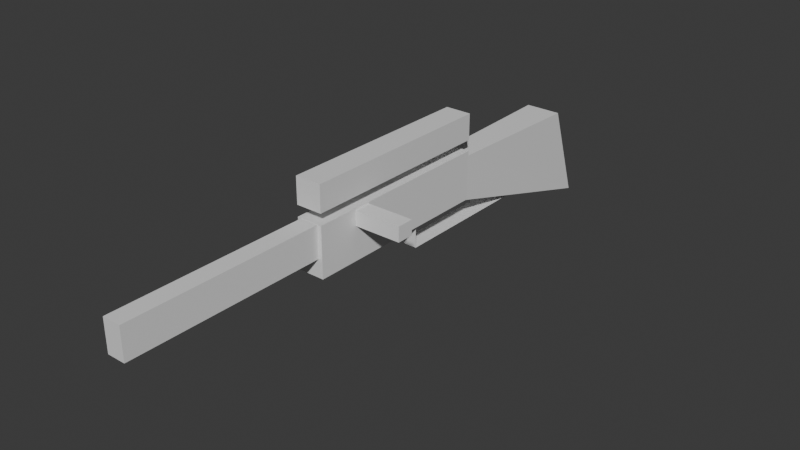 # Source: trackerrifle.blend  (saved by Blender 5.0.119; exported with 4.5.12 LTS)
import bpy
from mathutils import Matrix  # noqa: F401  (used for matrix-valued properties, if any)

bpy.ops.wm.read_factory_settings(use_empty=True)
scene = bpy.context.scene
scene.name = 'Scene'

# ---- collections
col_collection = bpy.data.collections.new('Collection'); scene.collection.children.link(col_collection)

# ---- materials (node trees are filled in below, after node groups)
mat_material = bpy.data.materials.new('Material')
mat_material.alpha_threshold = 0.0
mat_material.use_backface_culling_lightprobe_volume = False
mat_material.roughness = 0.5
mat_material.line_color = (0.0, 0.0, 0.0, 1.0)
mat_material_001 = bpy.data.materials.new('Material.001')
mat_material_001.alpha_threshold = 0.0
mat_material_001.use_backface_culling_lightprobe_volume = False
mat_material_001.roughness = 0.5
mat_material_001.line_color = (0.0, 0.0, 0.0, 1.0)
mat_material_002 = bpy.data.materials.new('Material.002')
mat_material_002.alpha_threshold = 0.0
mat_material_002.use_backface_culling_lightprobe_volume = False
mat_material_002.roughness = 0.5
mat_material_002.line_color = (0.0, 0.0, 0.0, 1.0)
mat_material_003 = bpy.data.materials.new('Material.003')
mat_material_003.alpha_threshold = 0.0
mat_material_003.use_backface_culling_lightprobe_volume = False
mat_material_003.roughness = 0.5
mat_material_003.line_color = (0.0, 0.0, 0.0, 1.0)
mat_material_004 = bpy.data.materials.new('Material.004')
mat_material_004.alpha_threshold = 0.0
mat_material_004.use_backface_culling_lightprobe_volume = False
mat_material_004.roughness = 0.5
mat_material_004.line_color = (0.0, 0.0, 0.0, 1.0)
mat_material_005 = bpy.data.materials.new('Material.005')
mat_material_005.alpha_threshold = 0.0
mat_material_005.use_backface_culling_lightprobe_volume = False
mat_material_005.roughness = 0.5
mat_material_005.line_color = (0.0, 0.0, 0.0, 1.0)

# ---- material node trees
mat_material.use_nodes = True; mat_material.node_tree.nodes.clear()
_N = mat_material.node_tree.nodes; _L = mat_material.node_tree.links
n0 = _N.new('ShaderNodeOutputMaterial'); n0.name = 'Material Output'; n0.location = (200, 100)
n1 = _N.new('ShaderNodeBsdfPrincipled'); n1.name = 'Principled BSDF'; n1.location = (-200, 100)
_L.new(n1.outputs[0], n0.inputs[0])
n0.is_active_output = True
mat_material_001.use_nodes = True; mat_material_001.node_tree.nodes.clear()
_N = mat_material_001.node_tree.nodes; _L = mat_material_001.node_tree.links
n0 = _N.new('ShaderNodeOutputMaterial'); n0.name = 'Material Output'; n0.location = (200, 100)
n1 = _N.new('ShaderNodeBsdfPrincipled'); n1.name = 'Principled BSDF'; n1.location = (-200, 100)
_L.new(n1.outputs[0], n0.inputs[0])
n0.is_active_output = True
mat_material_002.use_nodes = True; mat_material_002.node_tree.nodes.clear()
_N = mat_material_002.node_tree.nodes; _L = mat_material_002.node_tree.links
n0 = _N.new('ShaderNodeOutputMaterial'); n0.name = 'Material Output'; n0.location = (200, 100)
n1 = _N.new('ShaderNodeBsdfPrincipled'); n1.name = 'Principled BSDF'; n1.location = (-200, 100)
_L.new(n1.outputs[0], n0.inputs[0])
n0.is_active_output = True
mat_material_003.use_nodes = True; mat_material_003.node_tree.nodes.clear()
_N = mat_material_003.node_tree.nodes; _L = mat_material_003.node_tree.links
n0 = _N.new('ShaderNodeOutputMaterial'); n0.name = 'Material Output'; n0.location = (200, 100)
n1 = _N.new('ShaderNodeBsdfPrincipled'); n1.name = 'Principled BSDF'; n1.location = (-200, 100)
_L.new(n1.outputs[0], n0.inputs[0])
n0.is_active_output = True
mat_material_004.use_nodes = True; mat_material_004.node_tree.nodes.clear()
_N = mat_material_004.node_tree.nodes; _L = mat_material_004.node_tree.links
n0 = _N.new('ShaderNodeOutputMaterial'); n0.name = 'Material Output'; n0.location = (200, 100)
n1 = _N.new('ShaderNodeBsdfPrincipled'); n1.name = 'Principled BSDF'; n1.location = (-200, 100)
_L.new(n1.outputs[0], n0.inputs[0])
n0.is_active_output = True
mat_material_005.use_nodes = True; mat_material_005.node_tree.nodes.clear()
_N = mat_material_005.node_tree.nodes; _L = mat_material_005.node_tree.links
n0 = _N.new('ShaderNodeOutputMaterial'); n0.name = 'Material Output'; n0.location = (200, 100)
n1 = _N.new('ShaderNodeBsdfPrincipled'); n1.name = 'Principled BSDF'; n1.location = (-200, 100)
_L.new(n1.outputs[0], n0.inputs[0])
n0.is_active_output = True

# ---- world
world_world = bpy.data.worlds.new('World'); scene.world = world_world
world_world.use_nodes = True; world_world.node_tree.nodes.clear()
_N = world_world.node_tree.nodes; _L = world_world.node_tree.links
n0 = _N.new('ShaderNodeOutputWorld'); n0.name = 'World Output'; n0.location = (200, 100)
n1 = _N.new('ShaderNodeBackground'); n1.name = 'Background'; n1.location = (-200, 100)
n1.inputs[0].default_value = (0.05088, 0.05088, 0.05088, 1.0)
_L.new(n1.outputs[0], n0.inputs[0])
n0.is_active_output = True
world_world.color = (0.05088, 0.05088, 0.05088)
world_world.sun_shadow_jitter_overblur = 0.0

# ---- meshes
me_cube = bpy.data.meshes.new('Cube')
me_cube.from_pydata([(0.8515, 6.487, 1.621), (0.8515, 6.487, -1.621), (0.8515, -6.487, 1.621), (0.8515, -6.487, -1.621), (-0.8515, 6.487, 1.621), (-0.8515, 6.487, -1.621), (-0.8515, -6.487, 1.621), (-0.8515, -6.487, -1.621)], [], [(0, 4, 6, 2), (3, 2, 6, 7), (7, 6, 4, 5), (5, 1, 3, 7), (1, 0, 2, 3), (5, 4, 0, 1)])
_uv = me_cube.uv_layers.new(name='UVMap')
_uv.uv.foreach_set('vector', [0.625, 0.5, 0.875, 0.5, 0.875, 0.75, 0.625, 0.75, 0.375, 0.75, 0.625, 0.75, 0.625, 1.0, 0.375, 1.0, 0.375, 0.0, 0.625, 0.0, 0.625, 0.25, 0.375, 0.25, 0.125, 0.5, 0.375, 0.5, 0.375, 0.75, 0.125, 0.75, 0.375, 0.5, 0.625, 0.5, 0.625, 0.75, 0.375, 0.75, 0.375, 0.25, 0.625, 0.25, 0.625, 0.5, 0.375, 0.5])
me_cube.materials.append(mat_material)
me_cube.use_mirror_vertex_groups = False
me_cube.update()
me_cube_001 = bpy.data.meshes.new('Cube.001')
me_cube_001.from_pydata([(0.8515, 6.487, 0.07764), (0.8515, 6.487, -1.621), (0.8515, -6.487, 0.07764), (0.8515, -6.487, -1.621), (-0.8515, 6.487, 0.07764), (-0.8515, 6.487, -1.621), (-0.8515, -6.487, 0.07764), (-0.8515, -6.487, -1.621)], [], [(0, 4, 6, 2), (3, 2, 6, 7), (7, 6, 4, 5), (5, 1, 3, 7), (1, 0, 2, 3), (5, 4, 0, 1)])
_uv = me_cube_001.uv_layers.new(name='UVMap')
_uv.uv.foreach_set('vector', [0.625, 0.5, 0.875, 0.5, 0.875, 0.75, 0.625, 0.75, 0.375, 0.75, 0.625, 0.75, 0.625, 1.0, 0.375, 1.0, 0.375, 0.0, 0.625, 0.0, 0.625, 0.25, 0.375, 0.25, 0.125, 0.5, 0.375, 0.5, 0.375, 0.75, 0.125, 0.75, 0.375, 0.5, 0.625, 0.5, 0.625, 0.75, 0.375, 0.75, 0.375, 0.25, 0.625, 0.25, 0.625, 0.5, 0.375, 0.5])
me_cube_001.materials.append(mat_material_001)
me_cube_001.use_mirror_vertex_groups = False
me_cube_001.update()
me_cube_002 = bpy.data.meshes.new('Cube.002')
me_cube_002.from_pydata([(0.5951, 6.487, 1.621), (0.5951, 6.487, -0.4365), (0.5951, -6.487, 1.621), (0.5951, -6.487, -0.4365), (-0.5951, 6.487, 1.621), (-0.5951, 6.487, -0.4365), (-0.5951, -6.487, 1.621), (-0.5951, -6.487, -0.4365)], [], [(0, 4, 6, 2), (3, 2, 6, 7), (7, 6, 4, 5), (5, 1, 3, 7), (1, 0, 2, 3), (5, 4, 0, 1)])
_uv = me_cube_002.uv_layers.new(name='UVMap')
_uv.uv.foreach_set('vector', [0.625, 0.5, 0.875, 0.5, 0.875, 0.75, 0.625, 0.75, 0.375, 0.75, 0.625, 0.75, 0.625, 1.0, 0.375, 1.0, 0.375, 0.0, 0.625, 0.0, 0.625, 0.25, 0.375, 0.25, 0.125, 0.5, 0.375, 0.5, 0.375, 0.75, 0.125, 0.75, 0.375, 0.5, 0.625, 0.5, 0.625, 0.75, 0.375, 0.75, 0.375, 0.25, 0.625, 0.25, 0.625, 0.5, 0.375, 0.5])
me_cube_002.materials.append(mat_material_002)
me_cube_002.use_mirror_vertex_groups = False
me_cube_002.update()
me_cube_003 = bpy.data.meshes.new('Cube.003')
me_cube_003.from_pydata([(1.171, 3.077, 2.505), (1.171, 5.209, -3.748), (0.8515, -6.487, 2.535), (0.8515, -6.487, -0.4375), (-1.171, 3.077, 2.505), (-1.171, 5.209, -3.748), (-0.8515, -6.487, 2.535), (-0.8515, -6.487, -0.4375)], [], [(0, 4, 6, 2), (3, 2, 6, 7), (7, 6, 4, 5), (5, 1, 3, 7), (1, 0, 2, 3), (5, 4, 0, 1)])
_uv = me_cube_003.uv_layers.new(name='UVMap')
_uv.uv.foreach_set('vector', [0.625, 0.5, 0.875, 0.5, 0.875, 0.75, 0.625, 0.75, 0.375, 0.75, 0.625, 0.75, 0.625, 1.0, 0.375, 1.0, 0.375, 0.0, 0.625, 0.0, 0.625, 0.25, 0.375, 0.25, 0.125, 0.5, 0.375, 0.5, 0.375, 0.75, 0.125, 0.75, 0.375, 0.5, 0.625, 0.5, 0.625, 0.75, 0.375, 0.75, 0.375, 0.25, 0.625, 0.25, 0.625, 0.5, 0.375, 0.5])
me_cube_003.materials.append(mat_material_003)
me_cube_003.use_mirror_vertex_groups = False
me_cube_003.update()
me_cube_004 = bpy.data.meshes.new('Cube.004')
me_cube_004.from_pydata([(0.8515, 0.5445, 1.621), (0.8515, 0.5445, -1.621), (0.8515, -0.5445, 1.621), (0.8515, -0.5445, -1.621), (-0.1057, 0.5445, 1.621), (-0.1057, 0.5445, -1.621), (-0.1057, -0.5445, 1.621), (-0.1057, -0.5445, -1.621)], [], [(0, 4, 6, 2), (3, 2, 6, 7), (7, 6, 4, 5), (5, 1, 3, 7), (1, 0, 2, 3), (5, 4, 0, 1)])
_uv = me_cube_004.uv_layers.new(name='UVMap')
_uv.uv.foreach_set('vector', [0.625, 0.5, 0.875, 0.5, 0.875, 0.75, 0.625, 0.75, 0.375, 0.75, 0.625, 0.75, 0.625, 1.0, 0.375, 1.0, 0.375, 0.0, 0.625, 0.0, 0.625, 0.25, 0.375, 0.25, 0.125, 0.5, 0.375, 0.5, 0.375, 0.75, 0.125, 0.75, 0.375, 0.5, 0.625, 0.5, 0.625, 0.75, 0.375, 0.75, 0.375, 0.25, 0.625, 0.25, 0.625, 0.5, 0.375, 0.5])
me_cube_004.materials.append(mat_material_004)
me_cube_004.use_mirror_vertex_groups = False
me_cube_004.update()
me_cube_005 = bpy.data.meshes.new('Cube.005')
me_cube_005.from_pydata([(0.8515, 6.487, 1.621), (0.8515, 6.487, -1.621), (0.8515, -6.487, 1.621), (0.8515, -6.487, -1.621), (-0.8515, 6.487, 1.621), (-0.8515, 6.487, -1.621), (-0.8515, -6.487, 1.621), (-0.8515, -6.487, -1.621)], [], [(0, 4, 6, 2), (3, 2, 6, 7), (5, 1, 3, 7), (5, 4, 0, 1)])
_uv = me_cube_005.uv_layers.new(name='UVMap')
_uv.uv.foreach_set('vector', [0.625, 0.5, 0.875, 0.5, 0.875, 0.75, 0.625, 0.75, 0.375, 0.75, 0.625, 0.75, 0.625, 1.0, 0.375, 1.0, 0.125, 0.5, 0.375, 0.5, 0.375, 0.75, 0.125, 0.75, 0.375, 0.25, 0.625, 0.25, 0.625, 0.5, 0.375, 0.5])
me_cube_005.materials.append(mat_material_005)
me_cube_005.use_mirror_vertex_groups = False
me_cube_005.update()

# ---- objects
ob_cube = bpy.data.objects.new('Cube', me_cube)
ob_cube_001 = bpy.data.objects.new('Cube.001', me_cube_001)
ob_cube_002 = bpy.data.objects.new('Cube.002', me_cube_002)
ob_cube_003 = bpy.data.objects.new('Cube.003', me_cube_003)
ob_cube_004 = bpy.data.objects.new('Cube.004', me_cube_004)
ob_cube_005 = bpy.data.objects.new('Cube.005', me_cube_005)

# ---- transforms, parenting, visibility, modifiers, constraints
ob_cube.location = (0.0, 0.0, 0.0)
ob_cube.lock_rotations_4d = False
ob_cube.empty_display_type = 'ARROWS'
ob_cube.lineart.crease_threshold = 0.0
ob_cube_001.location = (0.0, 0.0, 3.96)
ob_cube_001.lock_rotations_4d = False
ob_cube_001.empty_display_type = 'ARROWS'
ob_cube_001.lineart.crease_threshold = 0.0
ob_cube_002.location = (0.0, -12.86, -0.008598)
ob_cube_002.lock_rotations_4d = False
ob_cube_002.empty_display_type = 'ARROWS'
ob_cube_002.lineart.crease_threshold = 0.0
ob_cube_003.location = (0.0, 12.9, -1.208)
ob_cube_003.lock_rotations_4d = False
ob_cube_003.empty_display_type = 'ARROWS'
ob_cube_003.lineart.crease_threshold = 0.0
ob_cube_004.location = (2.275, -3.213, 0.6574)
ob_cube_004.rotation_euler = (-0.0, -1.571, 0.0)
ob_cube_004.lock_rotations_4d = False
ob_cube_004.empty_display_type = 'ARROWS'
ob_cube_004.lineart.crease_threshold = 0.0
ob_cube_005.location = (0.0, 6.565, -1.927)
ob_cube_005.scale = (0.7473, 0.7473, 0.7473)
ob_cube_005.lock_rotations_4d = False
ob_cube_005.empty_display_type = 'ARROWS'
ob_cube_005.lineart.crease_threshold = 0.0

# ---- collection membership
col_collection.objects.link(ob_cube)
col_collection.objects.link(ob_cube_001)
col_collection.objects.link(ob_cube_002)
col_collection.objects.link(ob_cube_003)
col_collection.objects.link(ob_cube_004)
col_collection.objects.link(ob_cube_005)

# ---- scene / render settings (as saved in the file)
scene.frame_start = 1; scene.frame_end = 250; scene.frame_set(20)
scene.render.engine = 'BLENDER_EEVEE_NEXT'
scene.render.bake_bias = 0.0
scene.render.bake_samples = 0
scene.cycles.sampling_pattern = 'TABULATED_SOBOL'
scene.eevee.use_volume_custom_range = False
bpy.context.view_layer.update()

# ---- added for rendering (the .blend has no active camera and no usable light): camera, sun
cam_auto = bpy.data.cameras.new('AutoCamera')
cam_auto.lens = 50.0
cam_auto.sensor_width = 36.0
cam_auto.clip_end = 1000.0
ob_auto_camera = bpy.data.objects.new('AutoCamera', cam_auto)
scene.collection.objects.link(ob_auto_camera)
ob_auto_camera.location = (37.3091, -43.753, 28.2982)
ob_auto_camera.rotation_euler = (1.09748, -7.21219e-08, 0.694738)
scene.camera = ob_auto_camera
light_auto_sun = bpy.data.lights.new('AutoSun', 'SUN')
light_auto_sun.energy = 3.0
light_auto_sun.angle = 0.0523599
ob_auto_sun = bpy.data.objects.new('AutoSun', light_auto_sun)
scene.collection.objects.link(ob_auto_sun)
ob_auto_sun.rotation_euler = (0.872665, 0.174533, 0.523599)
bpy.context.view_layer.update()
